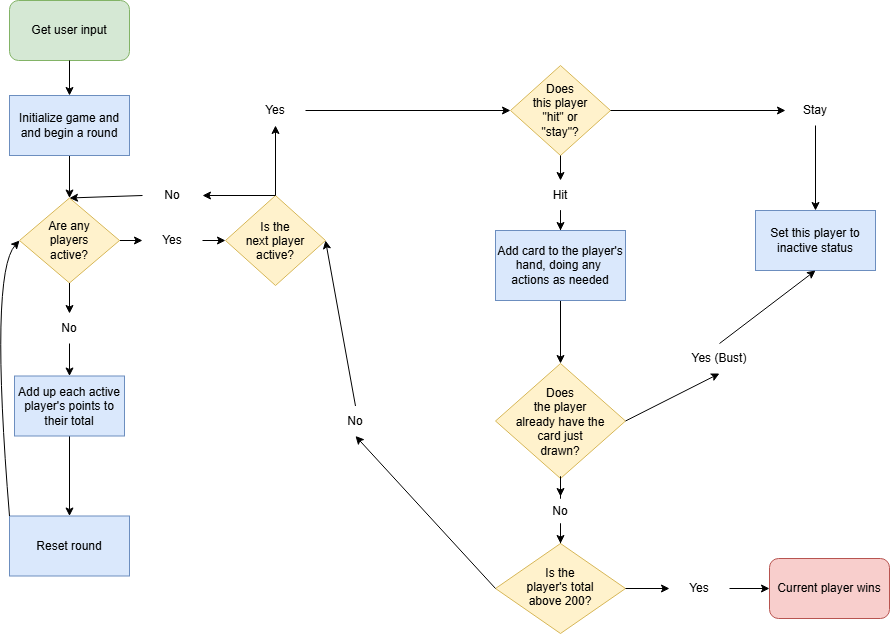

The diagram above was exported from draw.io. Its source (the exported page's mxGraphModel, read from the mxfile embedded in the PNG):
<mxGraphModel dx="1892" dy="678" grid="1" gridSize="10" guides="1" tooltips="1" connect="1" arrows="1" fold="1" page="1" pageScale="1" pageWidth="850" pageHeight="1100" math="0" shadow="0">
  <root>
    <mxCell id="0" />
    <mxCell id="1" parent="0" />
    <mxCell id="dk0HIDuZzl5nyd-e7my0-10" edge="1" parent="1" source="dk0HIDuZzl5nyd-e7my0-32" style="edgeStyle=orthogonalEdgeStyle;rounded=0;orthogonalLoop=1;jettySize=auto;html=1;defaultLabelBackgroundColor=page;entryX=0;entryY=0.5;entryDx=0;entryDy=0;" target="dk0HIDuZzl5nyd-e7my0-5" value="">
      <mxGeometry relative="1" x="0.3133" as="geometry" />
    </mxCell>
    <mxCell id="dk0HIDuZzl5nyd-e7my0-49" edge="1" parent="1" source="dk0HIDuZzl5nyd-e7my0-50" style="edgeStyle=orthogonalEdgeStyle;rounded=0;orthogonalLoop=1;jettySize=auto;html=1;defaultLabelBackgroundColor=page;startArrow=classic;startFill=1;endArrow=none;endFill=0;" target="dk0HIDuZzl5nyd-e7my0-48" value="">
      <mxGeometry relative="1" as="geometry" />
    </mxCell>
    <mxCell id="dk0HIDuZzl5nyd-e7my0-2" parent="1" style="rhombus;whiteSpace=wrap;html=1;shapeInside=1;fillColor=#fff2cc;strokeColor=#d6b656;" value="Is the next player active?" vertex="1">
      <mxGeometry height="90" width="100" x="146" y="222" as="geometry" />
    </mxCell>
    <mxCell id="dk0HIDuZzl5nyd-e7my0-8" edge="1" parent="1" source="dk0HIDuZzl5nyd-e7my0-29" style="edgeStyle=orthogonalEdgeStyle;rounded=0;orthogonalLoop=1;jettySize=auto;html=1;defaultLabelBackgroundColor=page;" target="dk0HIDuZzl5nyd-e7my0-7" value="">
      <mxGeometry relative="1" as="geometry" />
    </mxCell>
    <mxCell id="dk0HIDuZzl5nyd-e7my0-11" edge="1" parent="1" source="dk0HIDuZzl5nyd-e7my0-27" style="edgeStyle=orthogonalEdgeStyle;rounded=0;orthogonalLoop=1;jettySize=auto;html=1;defaultLabelBackgroundColor=page;" target="dk0HIDuZzl5nyd-e7my0-6" value="">
      <mxGeometry relative="1" as="geometry" />
    </mxCell>
    <mxCell id="dk0HIDuZzl5nyd-e7my0-5" parent="1" style="rhombus;whiteSpace=wrap;html=1;shapeInside=1;fillColor=#fff2cc;strokeColor=#d6b656;" value="Does this player &quot;hit&quot; or &quot;stay&quot;?" vertex="1">
      <mxGeometry height="90" width="100" x="431" y="92" as="geometry" />
    </mxCell>
    <mxCell id="dk0HIDuZzl5nyd-e7my0-6" parent="1" style="rounded=0;whiteSpace=wrap;html=1;fillColor=#dae8fc;strokeColor=#6c8ebf;" value="Set this player to inactive status" vertex="1">
      <mxGeometry height="60" width="120" x="676" y="237" as="geometry" />
    </mxCell>
    <mxCell id="dk0HIDuZzl5nyd-e7my0-15" edge="1" parent="1" source="dk0HIDuZzl5nyd-e7my0-7" style="edgeStyle=orthogonalEdgeStyle;rounded=0;orthogonalLoop=1;jettySize=auto;html=1;defaultLabelBackgroundColor=page;" target="dk0HIDuZzl5nyd-e7my0-14" value="">
      <mxGeometry relative="1" as="geometry" />
    </mxCell>
    <mxCell id="dk0HIDuZzl5nyd-e7my0-7" parent="1" style="whiteSpace=wrap;html=1;fillColor=#dae8fc;strokeColor=#6c8ebf;" value="Add card to the player's hand, doing any&amp;nbsp;&lt;div&gt;actions as needed&lt;/div&gt;" vertex="1">
      <mxGeometry height="70" width="130" x="416" y="257" as="geometry" />
    </mxCell>
    <mxCell id="dk0HIDuZzl5nyd-e7my0-13" edge="1" parent="1" source="dk0HIDuZzl5nyd-e7my0-55" style="endArrow=classic;html=1;rounded=0;defaultLabelBackgroundColor=page;exitX=0.5;exitY=1;exitDx=0;exitDy=0;entryX=0.5;entryY=0;entryDx=0;entryDy=0;" target="dk0HIDuZzl5nyd-e7my0-48" value="">
      <mxGeometry height="50" relative="1" width="50" x="-0.0081" as="geometry">
        <Array as="points" />
        <mxPoint x="196" y="182" as="sourcePoint" />
        <mxPoint x="576" y="327" as="targetPoint" />
      </mxGeometry>
    </mxCell>
    <mxCell id="dk0HIDuZzl5nyd-e7my0-22" edge="1" parent="1" source="dk0HIDuZzl5nyd-e7my0-40" style="edgeStyle=orthogonalEdgeStyle;rounded=0;orthogonalLoop=1;jettySize=auto;html=1;defaultLabelBackgroundColor=page;" target="dk0HIDuZzl5nyd-e7my0-21" value="">
      <mxGeometry relative="1" as="geometry" />
    </mxCell>
    <mxCell id="dk0HIDuZzl5nyd-e7my0-14" parent="1" style="rhombus;whiteSpace=wrap;html=1;shapeInside=1;fillColor=#fff2cc;strokeColor=#d6b656;" value="Does the player already have the card just drawn?" vertex="1">
      <mxGeometry height="115" width="130" x="416" y="390" as="geometry" />
    </mxCell>
    <mxCell id="dk0HIDuZzl5nyd-e7my0-17" edge="1" parent="1" source="dk0HIDuZzl5nyd-e7my0-36" style="endArrow=classic;html=1;rounded=0;defaultLabelBackgroundColor=page;entryX=0.5;entryY=1;entryDx=0;entryDy=0;exitX=0.5;exitY=0;exitDx=0;exitDy=0;" target="dk0HIDuZzl5nyd-e7my0-6" value="">
      <mxGeometry height="50" relative="1" width="50" as="geometry">
        <mxPoint x="796" y="417" as="sourcePoint" />
        <mxPoint x="681" y="487" as="targetPoint" />
      </mxGeometry>
    </mxCell>
    <mxCell id="dk0HIDuZzl5nyd-e7my0-18" edge="1" parent="1" source="dk0HIDuZzl5nyd-e7my0-46" style="endArrow=classic;html=1;rounded=0;defaultLabelBackgroundColor=page;entryX=1;entryY=0.5;entryDx=0;entryDy=0;exitX=0.5;exitY=0;exitDx=0;exitDy=0;" target="dk0HIDuZzl5nyd-e7my0-2" value="">
      <mxGeometry height="50" relative="1" width="50" as="geometry">
        <mxPoint x="196" y="577" as="sourcePoint" />
        <mxPoint x="261" y="427" as="targetPoint" />
      </mxGeometry>
    </mxCell>
    <mxCell id="dk0HIDuZzl5nyd-e7my0-43" edge="1" parent="1" source="dk0HIDuZzl5nyd-e7my0-44" style="edgeStyle=orthogonalEdgeStyle;rounded=0;orthogonalLoop=1;jettySize=auto;html=1;defaultLabelBackgroundColor=page;" target="dk0HIDuZzl5nyd-e7my0-42" value="">
      <mxGeometry relative="1" as="geometry" />
    </mxCell>
    <mxCell id="dk0HIDuZzl5nyd-e7my0-21" parent="1" style="rhombus;whiteSpace=wrap;html=1;shapeInside=1;fillColor=#fff2cc;strokeColor=#d6b656;" value="Is the player's total above 200?" vertex="1">
      <mxGeometry height="90" width="130" x="416" y="570" as="geometry" />
    </mxCell>
    <mxCell id="dk0HIDuZzl5nyd-e7my0-28" edge="1" parent="1" source="dk0HIDuZzl5nyd-e7my0-5" style="edgeStyle=orthogonalEdgeStyle;rounded=0;orthogonalLoop=1;jettySize=auto;html=1;defaultLabelBackgroundColor=page;" target="dk0HIDuZzl5nyd-e7my0-27" value="">
      <mxGeometry relative="1" as="geometry">
        <mxPoint x="531" y="177" as="sourcePoint" />
        <mxPoint x="736" y="237" as="targetPoint" />
      </mxGeometry>
    </mxCell>
    <mxCell id="dk0HIDuZzl5nyd-e7my0-27" parent="1" style="text;html=1;whiteSpace=wrap;strokeColor=none;fillColor=none;align=center;verticalAlign=middle;rounded=0;" value="Stay" vertex="1">
      <mxGeometry height="30" width="60" x="706" y="122" as="geometry" />
    </mxCell>
    <mxCell id="dk0HIDuZzl5nyd-e7my0-33" edge="1" parent="1" source="dk0HIDuZzl5nyd-e7my0-2" style="edgeStyle=orthogonalEdgeStyle;rounded=0;orthogonalLoop=1;jettySize=auto;html=1;defaultLabelBackgroundColor=page;exitX=0.5;exitY=0;exitDx=0;exitDy=0;" target="dk0HIDuZzl5nyd-e7my0-32" value="">
      <mxGeometry relative="1" as="geometry">
        <mxPoint x="246" y="267" as="sourcePoint" />
        <mxPoint x="431" y="177" as="targetPoint" />
      </mxGeometry>
    </mxCell>
    <mxCell id="dk0HIDuZzl5nyd-e7my0-32" parent="1" style="text;html=1;whiteSpace=wrap;strokeColor=none;fillColor=none;align=center;verticalAlign=middle;rounded=0;" value="Yes" vertex="1">
      <mxGeometry height="30" width="60" x="166" y="122" as="geometry" />
    </mxCell>
    <mxCell id="dk0HIDuZzl5nyd-e7my0-35" edge="1" parent="1" source="dk0HIDuZzl5nyd-e7my0-5" style="edgeStyle=orthogonalEdgeStyle;rounded=0;orthogonalLoop=1;jettySize=auto;html=1;defaultLabelBackgroundColor=page;" target="dk0HIDuZzl5nyd-e7my0-29" value="">
      <mxGeometry relative="1" as="geometry">
        <mxPoint x="481" y="182" as="sourcePoint" />
        <mxPoint x="481" y="257" as="targetPoint" />
      </mxGeometry>
    </mxCell>
    <mxCell id="dk0HIDuZzl5nyd-e7my0-29" parent="1" style="text;html=1;whiteSpace=wrap;strokeColor=none;fillColor=none;align=center;verticalAlign=middle;rounded=0;" value="Hit" vertex="1">
      <mxGeometry height="30" width="60" x="451" y="207" as="geometry" />
    </mxCell>
    <mxCell id="dk0HIDuZzl5nyd-e7my0-39" edge="1" parent="1" source="dk0HIDuZzl5nyd-e7my0-14" style="endArrow=classic;html=1;rounded=0;defaultLabelBackgroundColor=page;entryX=0.5;entryY=1;entryDx=0;entryDy=0;exitX=1;exitY=0.5;exitDx=0;exitDy=0;" target="dk0HIDuZzl5nyd-e7my0-36" value="">
      <mxGeometry height="50" relative="1" width="50" as="geometry">
        <mxPoint x="546" y="448" as="sourcePoint" />
        <mxPoint x="736" y="297" as="targetPoint" />
      </mxGeometry>
    </mxCell>
    <mxCell id="dk0HIDuZzl5nyd-e7my0-36" parent="1" style="text;html=1;whiteSpace=wrap;strokeColor=none;fillColor=none;align=center;verticalAlign=middle;rounded=0;" value="Yes (Bust)" vertex="1">
      <mxGeometry height="30" width="60" x="610" y="370" as="geometry" />
    </mxCell>
    <mxCell id="dk0HIDuZzl5nyd-e7my0-41" edge="1" parent="1" source="dk0HIDuZzl5nyd-e7my0-14" style="edgeStyle=orthogonalEdgeStyle;rounded=0;orthogonalLoop=1;jettySize=auto;html=1;defaultLabelBackgroundColor=page;" target="dk0HIDuZzl5nyd-e7my0-40" value="">
      <mxGeometry relative="1" as="geometry">
        <mxPoint x="481" y="505" as="sourcePoint" />
        <mxPoint x="481" y="570" as="targetPoint" />
      </mxGeometry>
    </mxCell>
    <mxCell id="dk0HIDuZzl5nyd-e7my0-40" parent="1" style="text;html=1;whiteSpace=wrap;strokeColor=none;fillColor=none;align=center;verticalAlign=middle;rounded=0;" value="No" vertex="1">
      <mxGeometry height="30" width="60" x="451" y="523" as="geometry" />
    </mxCell>
    <mxCell id="dk0HIDuZzl5nyd-e7my0-42" parent="1" style="rounded=1;whiteSpace=wrap;html=1;fillColor=#f8cecc;strokeColor=#b85450;" value="Current player wins" vertex="1">
      <mxGeometry height="60" width="120" x="690" y="585" as="geometry" />
    </mxCell>
    <mxCell id="dk0HIDuZzl5nyd-e7my0-45" edge="1" parent="1" source="dk0HIDuZzl5nyd-e7my0-21" style="edgeStyle=orthogonalEdgeStyle;rounded=0;orthogonalLoop=1;jettySize=auto;html=1;defaultLabelBackgroundColor=page;" target="dk0HIDuZzl5nyd-e7my0-44" value="">
      <mxGeometry relative="1" as="geometry">
        <mxPoint x="546" y="615" as="sourcePoint" />
        <mxPoint x="631" y="615" as="targetPoint" />
      </mxGeometry>
    </mxCell>
    <mxCell id="dk0HIDuZzl5nyd-e7my0-44" parent="1" style="text;html=1;whiteSpace=wrap;strokeColor=none;fillColor=none;align=center;verticalAlign=middle;rounded=0;" value="Yes" vertex="1">
      <mxGeometry height="30" width="60" x="590" y="600" as="geometry" />
    </mxCell>
    <mxCell id="dk0HIDuZzl5nyd-e7my0-47" edge="1" parent="1" source="dk0HIDuZzl5nyd-e7my0-21" style="endArrow=classic;html=1;rounded=0;defaultLabelBackgroundColor=page;entryX=0.5;entryY=1;entryDx=0;entryDy=0;exitX=0;exitY=0.5;exitDx=0;exitDy=0;" target="dk0HIDuZzl5nyd-e7my0-46" value="">
      <mxGeometry height="50" relative="1" width="50" as="geometry">
        <mxPoint x="416" y="615" as="sourcePoint" />
        <mxPoint x="196" y="312" as="targetPoint" />
      </mxGeometry>
    </mxCell>
    <mxCell id="dk0HIDuZzl5nyd-e7my0-46" parent="1" style="text;html=1;whiteSpace=wrap;strokeColor=none;fillColor=none;align=center;verticalAlign=middle;rounded=0;" value="No" vertex="1">
      <mxGeometry height="30" width="60" x="246" y="432.5" as="geometry" />
    </mxCell>
    <mxCell id="dk0HIDuZzl5nyd-e7my0-57" edge="1" parent="1" source="dk0HIDuZzl5nyd-e7my0-65" style="edgeStyle=orthogonalEdgeStyle;rounded=0;orthogonalLoop=1;jettySize=auto;html=1;defaultLabelBackgroundColor=page;" target="dk0HIDuZzl5nyd-e7my0-56" value="">
      <mxGeometry relative="1" as="geometry" />
    </mxCell>
    <mxCell id="dk0HIDuZzl5nyd-e7my0-48" parent="1" style="rhombus;whiteSpace=wrap;html=1;shapeInside=1;fillColor=#fff2cc;strokeColor=#d6b656;" value="Are any players active?" vertex="1">
      <mxGeometry height="85" width="100" x="-60" y="224.5" as="geometry" />
    </mxCell>
    <mxCell id="dk0HIDuZzl5nyd-e7my0-52" edge="1" parent="1" source="dk0HIDuZzl5nyd-e7my0-2" style="edgeStyle=orthogonalEdgeStyle;rounded=0;orthogonalLoop=1;jettySize=auto;html=1;defaultLabelBackgroundColor=page;endArrow=none;endFill=0;startArrow=classic;startFill=1;" target="dk0HIDuZzl5nyd-e7my0-50" value="">
      <mxGeometry relative="1" as="geometry">
        <mxPoint x="146" y="267" as="sourcePoint" />
        <mxPoint x="60" y="267" as="targetPoint" />
      </mxGeometry>
    </mxCell>
    <mxCell id="dk0HIDuZzl5nyd-e7my0-50" parent="1" style="text;html=1;whiteSpace=wrap;strokeColor=none;fillColor=none;align=center;verticalAlign=middle;rounded=0;" value="Yes" vertex="1">
      <mxGeometry height="30" width="60" x="63" y="252" as="geometry" />
    </mxCell>
    <mxCell id="dk0HIDuZzl5nyd-e7my0-53" parent="1" style="rounded=1;whiteSpace=wrap;html=1;roundedPerimeter=1;fillColor=#d5e8d4;strokeColor=#82b366;" value="Get user input" vertex="1">
      <mxGeometry height="60" width="120" x="-70" y="27" as="geometry" />
    </mxCell>
    <mxCell id="dk0HIDuZzl5nyd-e7my0-54" edge="1" parent="1" source="dk0HIDuZzl5nyd-e7my0-55" style="edgeStyle=orthogonalEdgeStyle;rounded=0;orthogonalLoop=1;jettySize=auto;html=1;defaultLabelBackgroundColor=page;endArrow=none;endFill=0;startArrow=classic;startFill=1;" target="dk0HIDuZzl5nyd-e7my0-53" value="">
      <mxGeometry relative="1" as="geometry" />
    </mxCell>
    <mxCell id="dk0HIDuZzl5nyd-e7my0-55" parent="1" style="rounded=0;whiteSpace=wrap;html=1;fillColor=#dae8fc;strokeColor=#6c8ebf;" value="Initialize game and and begin a round" vertex="1">
      <mxGeometry height="60" width="120" x="-70" y="122" as="geometry" />
    </mxCell>
    <mxCell id="dk0HIDuZzl5nyd-e7my0-59" edge="1" parent="1" source="dk0HIDuZzl5nyd-e7my0-56" style="edgeStyle=orthogonalEdgeStyle;rounded=0;orthogonalLoop=1;jettySize=auto;html=1;defaultLabelBackgroundColor=page;" target="dk0HIDuZzl5nyd-e7my0-58" value="">
      <mxGeometry relative="1" as="geometry" />
    </mxCell>
    <mxCell id="dk0HIDuZzl5nyd-e7my0-56" parent="1" style="whiteSpace=wrap;html=1;fillColor=#dae8fc;strokeColor=#6c8ebf;" value="Add up each active player's points to their total" vertex="1">
      <mxGeometry height="60" width="110" x="-65" y="402.5" as="geometry" />
    </mxCell>
    <mxCell id="dk0HIDuZzl5nyd-e7my0-58" parent="1" style="whiteSpace=wrap;html=1;fillColor=#dae8fc;strokeColor=#6c8ebf;" value="Reset round" vertex="1">
      <mxGeometry height="60" width="120" x="-70" y="542.5" as="geometry" />
    </mxCell>
    <mxCell id="dk0HIDuZzl5nyd-e7my0-60" edge="1" parent="1" source="dk0HIDuZzl5nyd-e7my0-61" style="endArrow=classic;html=1;rounded=0;defaultLabelBackgroundColor=page;exitX=0;exitY=0.5;exitDx=0;exitDy=0;entryX=0.5;entryY=0;entryDx=0;entryDy=0;" target="dk0HIDuZzl5nyd-e7my0-48" value="">
      <mxGeometry height="50" relative="1" width="50" as="geometry">
        <mxPoint x="400" y="350" as="sourcePoint" />
        <mxPoint x="450" y="300" as="targetPoint" />
      </mxGeometry>
    </mxCell>
    <mxCell id="dk0HIDuZzl5nyd-e7my0-64" edge="1" parent="1" source="dk0HIDuZzl5nyd-e7my0-2" style="endArrow=classic;html=1;rounded=0;defaultLabelBackgroundColor=page;exitX=0.5;exitY=0;exitDx=0;exitDy=0;entryX=1;entryY=0.5;entryDx=0;entryDy=0;" target="dk0HIDuZzl5nyd-e7my0-61" value="">
      <mxGeometry height="50" relative="1" width="50" as="geometry">
        <mxPoint x="196" y="222" as="sourcePoint" />
        <mxPoint x="-10" y="225" as="targetPoint" />
      </mxGeometry>
    </mxCell>
    <mxCell id="dk0HIDuZzl5nyd-e7my0-61" parent="1" style="text;html=1;whiteSpace=wrap;strokeColor=none;fillColor=none;align=center;verticalAlign=middle;rounded=0;" value="No" vertex="1">
      <mxGeometry height="30" width="60" x="63" y="207" as="geometry" />
    </mxCell>
    <mxCell id="dk0HIDuZzl5nyd-e7my0-66" edge="1" parent="1" source="dk0HIDuZzl5nyd-e7my0-48" style="edgeStyle=orthogonalEdgeStyle;rounded=0;orthogonalLoop=1;jettySize=auto;html=1;defaultLabelBackgroundColor=page;" target="dk0HIDuZzl5nyd-e7my0-65" value="">
      <mxGeometry relative="1" as="geometry">
        <mxPoint x="-10" y="310" as="sourcePoint" />
        <mxPoint x="-10" y="403" as="targetPoint" />
      </mxGeometry>
    </mxCell>
    <mxCell id="dk0HIDuZzl5nyd-e7my0-65" parent="1" style="text;html=1;whiteSpace=wrap;strokeColor=none;fillColor=none;align=center;verticalAlign=middle;rounded=0;" value="No" vertex="1">
      <mxGeometry height="30" width="60" x="-40" y="340" as="geometry" />
    </mxCell>
    <mxCell id="dk0HIDuZzl5nyd-e7my0-68" edge="1" parent="1" source="dk0HIDuZzl5nyd-e7my0-58" style="curved=1;curveGeometry=1;endArrow=classic;html=1;rounded=0;defaultLabelBackgroundColor=page;exitX=0;exitY=0;exitDx=0;exitDy=0;entryX=0;entryY=0.5;entryDx=0;entryDy=0;" target="dk0HIDuZzl5nyd-e7my0-48" value="">
      <mxGeometry height="50" relative="1" width="50" x="0.328" as="geometry">
        <Array as="points">
          <mxPoint x="-90" y="300" />
        </Array>
        <mxPoint x="-90" y="380" as="sourcePoint" />
        <mxPoint x="-40" y="330" as="targetPoint" />
      </mxGeometry>
    </mxCell>
  </root>
</mxGraphModel>